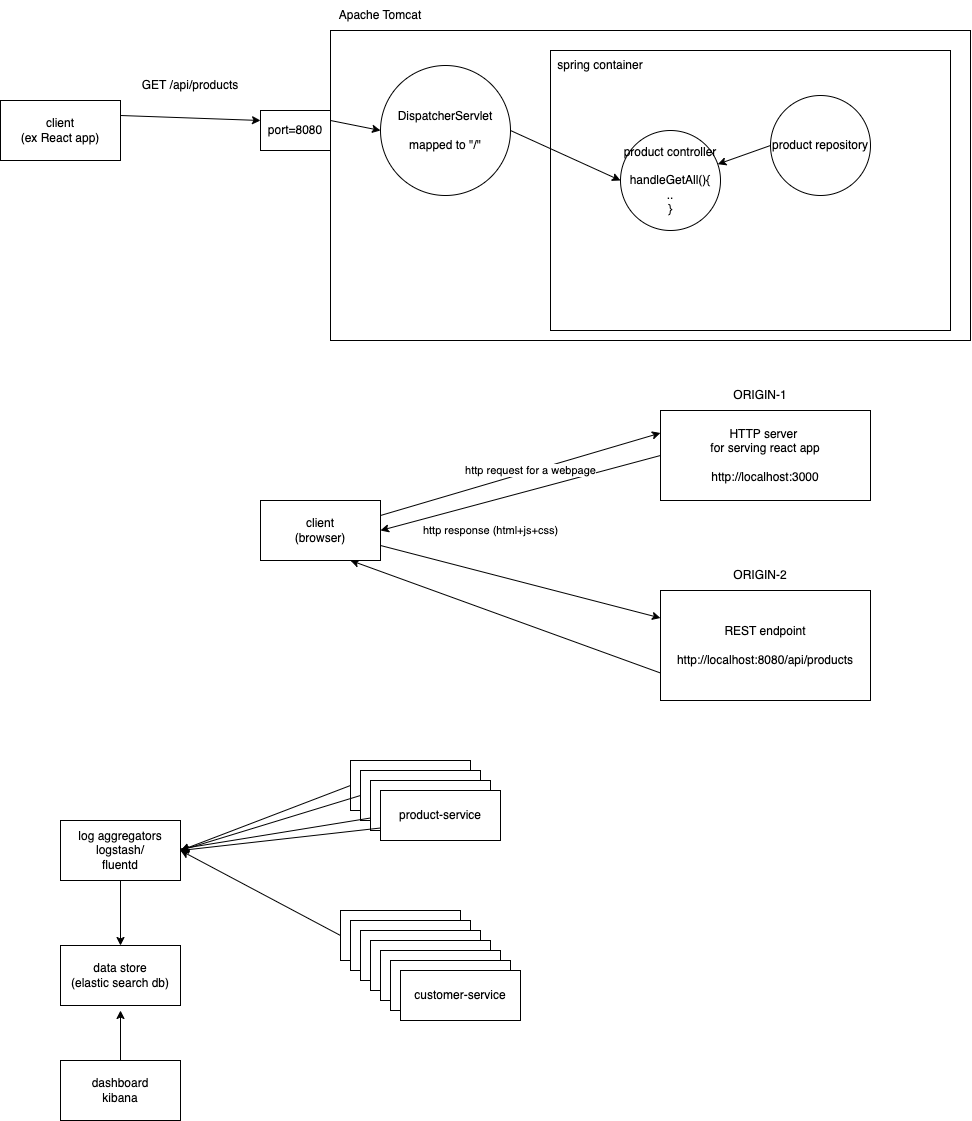

The diagram above was exported from draw.io. Its source (the exported page's mxGraphModel, read from the mxfile embedded in the PNG):
<mxGraphModel dx="1482" dy="312" grid="1" gridSize="10" guides="1" tooltips="1" connect="1" arrows="1" fold="1" page="1" pageScale="1" pageWidth="827" pageHeight="1169" math="0" shadow="0">
  <root>
    <mxCell id="0" />
    <mxCell id="1" parent="0" />
    <mxCell id="2" value="" style="rounded=0;whiteSpace=wrap;html=1;" parent="1" vertex="1">
      <mxGeometry x="170" y="40" width="640" height="310" as="geometry" />
    </mxCell>
    <mxCell id="3" value="Apache Tomcat" style="text;html=1;strokeColor=none;fillColor=none;align=center;verticalAlign=middle;whiteSpace=wrap;rounded=0;" parent="1" vertex="1">
      <mxGeometry x="170" y="10" width="100" height="30" as="geometry" />
    </mxCell>
    <mxCell id="8" style="edgeStyle=none;html=1;exitX=1;exitY=0.25;exitDx=0;exitDy=0;entryX=0;entryY=0.5;entryDx=0;entryDy=0;" parent="1" source="4" target="5" edge="1">
      <mxGeometry relative="1" as="geometry" />
    </mxCell>
    <mxCell id="4" value="port=8080" style="rounded=0;whiteSpace=wrap;html=1;" parent="1" vertex="1">
      <mxGeometry x="100" y="120" width="70" height="40" as="geometry" />
    </mxCell>
    <mxCell id="5" value="DispatcherServlet&lt;br&gt;&lt;br&gt;mapped to &quot;/&quot;" style="ellipse;whiteSpace=wrap;html=1;aspect=fixed;" parent="1" vertex="1">
      <mxGeometry x="220" y="75" width="130" height="130" as="geometry" />
    </mxCell>
    <mxCell id="7" style="edgeStyle=none;html=1;exitX=1;exitY=0.25;exitDx=0;exitDy=0;entryX=0;entryY=0.25;entryDx=0;entryDy=0;" parent="1" source="6" target="4" edge="1">
      <mxGeometry relative="1" as="geometry" />
    </mxCell>
    <mxCell id="6" value="client&lt;br&gt;(ex React app)" style="rounded=0;whiteSpace=wrap;html=1;" parent="1" vertex="1">
      <mxGeometry x="-160" y="110" width="120" height="60" as="geometry" />
    </mxCell>
    <mxCell id="9" value="" style="rounded=0;whiteSpace=wrap;html=1;" parent="1" vertex="1">
      <mxGeometry x="390" y="60" width="400" height="280" as="geometry" />
    </mxCell>
    <mxCell id="10" value="spring container" style="text;html=1;strokeColor=none;fillColor=none;align=center;verticalAlign=middle;whiteSpace=wrap;rounded=0;" parent="1" vertex="1">
      <mxGeometry x="390" y="60" width="100" height="30" as="geometry" />
    </mxCell>
    <mxCell id="11" value="product controller&lt;br&gt;&lt;br&gt;handleGetAll(){&lt;br&gt;..&lt;br&gt;}" style="ellipse;whiteSpace=wrap;html=1;aspect=fixed;" parent="1" vertex="1">
      <mxGeometry x="460" y="140" width="100" height="100" as="geometry" />
    </mxCell>
    <mxCell id="15" style="edgeStyle=none;html=1;exitX=0;exitY=0.5;exitDx=0;exitDy=0;" parent="1" source="12" target="11" edge="1">
      <mxGeometry relative="1" as="geometry" />
    </mxCell>
    <mxCell id="12" value="product repository" style="ellipse;whiteSpace=wrap;html=1;aspect=fixed;" parent="1" vertex="1">
      <mxGeometry x="610" y="105" width="100" height="100" as="geometry" />
    </mxCell>
    <mxCell id="13" value="GET /api/products" style="text;html=1;strokeColor=none;fillColor=none;align=center;verticalAlign=middle;whiteSpace=wrap;rounded=0;" parent="1" vertex="1">
      <mxGeometry x="-20" y="80" width="100" height="30" as="geometry" />
    </mxCell>
    <mxCell id="14" style="edgeStyle=none;html=1;exitX=1;exitY=0.5;exitDx=0;exitDy=0;entryX=0;entryY=0.5;entryDx=0;entryDy=0;" parent="1" source="5" target="11" edge="1">
      <mxGeometry relative="1" as="geometry" />
    </mxCell>
    <mxCell id="24" style="edgeStyle=none;html=1;exitX=0;exitY=0.75;exitDx=0;exitDy=0;entryX=0.75;entryY=1;entryDx=0;entryDy=0;" parent="1" source="16" target="18" edge="1">
      <mxGeometry relative="1" as="geometry" />
    </mxCell>
    <mxCell id="16" value="REST endpoint&lt;br&gt;&lt;br&gt;http://localhost:8080/api/products" style="rounded=0;whiteSpace=wrap;html=1;" parent="1" vertex="1">
      <mxGeometry x="500" y="600" width="210" height="110" as="geometry" />
    </mxCell>
    <mxCell id="20" value="http response (html+js+css)" style="edgeStyle=none;html=1;exitX=0;exitY=0.5;exitDx=0;exitDy=0;entryX=1;entryY=0.5;entryDx=0;entryDy=0;" parent="1" source="17" target="18" edge="1">
      <mxGeometry x="0.2669" y="28" relative="1" as="geometry">
        <mxPoint as="offset" />
      </mxGeometry>
    </mxCell>
    <mxCell id="17" value="HTTP server&amp;nbsp;&lt;br&gt;for serving react app&lt;br&gt;&lt;br&gt;http://localhost:3000" style="rounded=0;whiteSpace=wrap;html=1;" parent="1" vertex="1">
      <mxGeometry x="500" y="420" width="210" height="90" as="geometry" />
    </mxCell>
    <mxCell id="19" value="http request for a webpage" style="edgeStyle=none;html=1;exitX=1;exitY=0.25;exitDx=0;exitDy=0;entryX=0;entryY=0.25;entryDx=0;entryDy=0;" parent="1" source="18" target="17" edge="1">
      <mxGeometry x="0.073" y="1" relative="1" as="geometry">
        <mxPoint as="offset" />
      </mxGeometry>
    </mxCell>
    <mxCell id="22" style="edgeStyle=none;html=1;exitX=1;exitY=0.75;exitDx=0;exitDy=0;entryX=0;entryY=0.25;entryDx=0;entryDy=0;" parent="1" source="18" target="16" edge="1">
      <mxGeometry relative="1" as="geometry" />
    </mxCell>
    <mxCell id="18" value="client&lt;br&gt;(browser)" style="rounded=0;whiteSpace=wrap;html=1;" parent="1" vertex="1">
      <mxGeometry x="100" y="510" width="120" height="60" as="geometry" />
    </mxCell>
    <mxCell id="21" value="ORIGIN-1" style="text;html=1;strokeColor=none;fillColor=none;align=center;verticalAlign=middle;whiteSpace=wrap;rounded=0;" parent="1" vertex="1">
      <mxGeometry x="570" y="390" width="60" height="30" as="geometry" />
    </mxCell>
    <mxCell id="23" value="ORIGIN-2" style="text;html=1;strokeColor=none;fillColor=none;align=center;verticalAlign=middle;whiteSpace=wrap;rounded=0;" parent="1" vertex="1">
      <mxGeometry x="570" y="570" width="60" height="30" as="geometry" />
    </mxCell>
    <mxCell id="41" style="edgeStyle=none;html=1;exitX=0;exitY=0.5;exitDx=0;exitDy=0;entryX=1;entryY=0.5;entryDx=0;entryDy=0;" edge="1" parent="1" source="25" target="40">
      <mxGeometry relative="1" as="geometry" />
    </mxCell>
    <mxCell id="25" value="product-service" style="rounded=0;whiteSpace=wrap;html=1;" vertex="1" parent="1">
      <mxGeometry x="190" y="770" width="120" height="50" as="geometry" />
    </mxCell>
    <mxCell id="42" style="edgeStyle=none;html=1;exitX=0;exitY=0.5;exitDx=0;exitDy=0;" edge="1" parent="1" source="26">
      <mxGeometry relative="1" as="geometry">
        <mxPoint x="20" y="860" as="targetPoint" />
      </mxGeometry>
    </mxCell>
    <mxCell id="26" value="product-service" style="rounded=0;whiteSpace=wrap;html=1;" vertex="1" parent="1">
      <mxGeometry x="200" y="780" width="120" height="50" as="geometry" />
    </mxCell>
    <mxCell id="43" style="edgeStyle=none;html=1;exitX=0;exitY=0.75;exitDx=0;exitDy=0;" edge="1" parent="1" source="27">
      <mxGeometry relative="1" as="geometry">
        <mxPoint x="10" y="860" as="targetPoint" />
      </mxGeometry>
    </mxCell>
    <mxCell id="27" value="product-service" style="rounded=0;whiteSpace=wrap;html=1;" vertex="1" parent="1">
      <mxGeometry x="210" y="790" width="120" height="50" as="geometry" />
    </mxCell>
    <mxCell id="44" style="edgeStyle=none;html=1;exitX=0;exitY=0.75;exitDx=0;exitDy=0;entryX=1;entryY=0.5;entryDx=0;entryDy=0;" edge="1" parent="1" source="28" target="40">
      <mxGeometry relative="1" as="geometry" />
    </mxCell>
    <mxCell id="28" value="product-service" style="rounded=0;whiteSpace=wrap;html=1;" vertex="1" parent="1">
      <mxGeometry x="220" y="800" width="120" height="50" as="geometry" />
    </mxCell>
    <mxCell id="45" style="edgeStyle=none;html=1;exitX=0;exitY=0.5;exitDx=0;exitDy=0;entryX=1;entryY=0.5;entryDx=0;entryDy=0;" edge="1" parent="1" source="33" target="40">
      <mxGeometry relative="1" as="geometry" />
    </mxCell>
    <mxCell id="33" value="customer-service" style="rounded=0;whiteSpace=wrap;html=1;" vertex="1" parent="1">
      <mxGeometry x="180" y="920" width="120" height="50" as="geometry" />
    </mxCell>
    <mxCell id="34" value="customer-service" style="rounded=0;whiteSpace=wrap;html=1;" vertex="1" parent="1">
      <mxGeometry x="190" y="930" width="120" height="50" as="geometry" />
    </mxCell>
    <mxCell id="35" value="customer-service" style="rounded=0;whiteSpace=wrap;html=1;" vertex="1" parent="1">
      <mxGeometry x="200" y="940" width="120" height="50" as="geometry" />
    </mxCell>
    <mxCell id="36" value="customer-service" style="rounded=0;whiteSpace=wrap;html=1;" vertex="1" parent="1">
      <mxGeometry x="210" y="950" width="120" height="50" as="geometry" />
    </mxCell>
    <mxCell id="37" value="customer-service" style="rounded=0;whiteSpace=wrap;html=1;" vertex="1" parent="1">
      <mxGeometry x="220" y="960" width="120" height="50" as="geometry" />
    </mxCell>
    <mxCell id="38" value="customer-service" style="rounded=0;whiteSpace=wrap;html=1;" vertex="1" parent="1">
      <mxGeometry x="230" y="970" width="120" height="50" as="geometry" />
    </mxCell>
    <mxCell id="39" value="customer-service" style="rounded=0;whiteSpace=wrap;html=1;" vertex="1" parent="1">
      <mxGeometry x="240" y="980" width="120" height="50" as="geometry" />
    </mxCell>
    <mxCell id="47" style="edgeStyle=none;html=1;exitX=0.5;exitY=1;exitDx=0;exitDy=0;" edge="1" parent="1" source="40" target="46">
      <mxGeometry relative="1" as="geometry" />
    </mxCell>
    <mxCell id="40" value="log aggregators&lt;br&gt;logstash/&lt;br&gt;fluentd" style="rounded=0;whiteSpace=wrap;html=1;" vertex="1" parent="1">
      <mxGeometry x="-100" y="830" width="120" height="60" as="geometry" />
    </mxCell>
    <mxCell id="46" value="data store&lt;br&gt;(elastic search db)" style="rounded=0;whiteSpace=wrap;html=1;" vertex="1" parent="1">
      <mxGeometry x="-100" y="955" width="120" height="60" as="geometry" />
    </mxCell>
    <mxCell id="49" style="edgeStyle=none;html=1;exitX=0.5;exitY=0;exitDx=0;exitDy=0;" edge="1" parent="1" source="48">
      <mxGeometry relative="1" as="geometry">
        <mxPoint x="-40" y="1020" as="targetPoint" />
      </mxGeometry>
    </mxCell>
    <mxCell id="48" value="dashboard&lt;br&gt;kibana" style="rounded=0;whiteSpace=wrap;html=1;" vertex="1" parent="1">
      <mxGeometry x="-100" y="1070" width="120" height="60" as="geometry" />
    </mxCell>
  </root>
</mxGraphModel>